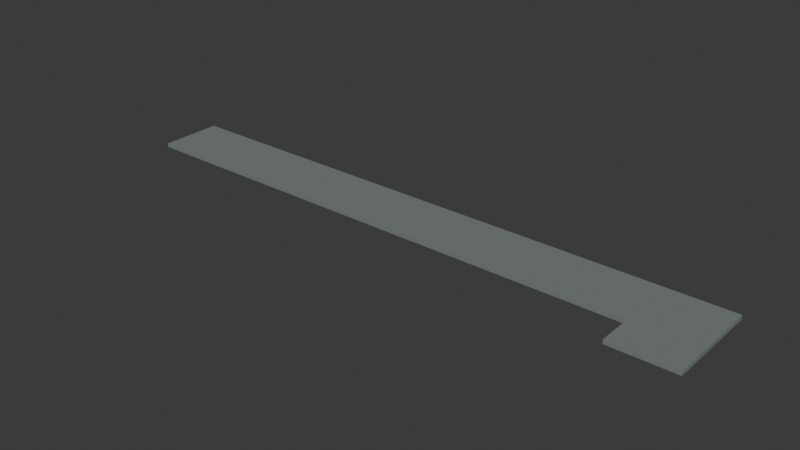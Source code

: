 # Source: AST-STF-G3-054.blend  (saved by Blender 4.3.34; exported with 4.5.12 LTS)
import bpy
from mathutils import Matrix  # noqa: F401  (used for matrix-valued properties, if any)

bpy.ops.wm.read_factory_settings(use_empty=True)
scene = bpy.context.scene
scene.name = 'Scene'

# ---- collections
col_collection = bpy.data.collections.new('Collection'); scene.collection.children.link(col_collection)

# ---- images (referenced by path relative to the original .blend; pixels are not part of the script)
import os
ASSET_DIR = os.environ.get("B2B_ASSET_DIR", "")  # directory of the original .blend (textures are referenced by path, not embedded)
HERE = os.path.dirname(os.path.abspath(__file__))  # packed textures are extracted next to this script under _unpacked/

def load_image(name, relpath, width, height, colorspace="sRGB"):
    """Load a texture the original file referenced (path relative to the .blend, or extracted next to this script)."""
    p = next((c for c in (os.path.join(HERE, relpath), os.path.join(ASSET_DIR, relpath)) if relpath and os.path.exists(c)), "")
    if p:
        img = bpy.data.images.load(p, check_existing=True)
        img.name = name
    else:  # same state as the original file: an image datablock whose file is absent (Cycles renders it pink)
        img = bpy.data.images.new(name, width, height)
        img.source = "FILE"
        img.filepath = "//" + (relpath or name)
    img.colorspace_settings.name = colorspace
    return img
img_staff_floor_png = load_image('staff_floor.png', '_unpacked/staff_floor.8c30c4e4.png', 256, 256, 'sRGB')

# ---- materials (node trees are filled in below, after node groups)
mat_astraea_staff_floor = bpy.data.materials.new('ASTRAEA_staff_floor')
mat_astraea_staff_floor.diffuse_color = (0.4667, 0.498, 0.4863, 1.0)

# ---- material node trees
mat_astraea_staff_floor.use_nodes = True; mat_astraea_staff_floor.node_tree.nodes.clear()
_N = mat_astraea_staff_floor.node_tree.nodes; _L = mat_astraea_staff_floor.node_tree.links
n0 = _N.new('ShaderNodeBsdfPrincipled'); n0.name = 'Principled BSDF'; n0.location = (10, 300)
n0.inputs[2].default_value = 0.87
n1 = _N.new('ShaderNodeOutputMaterial'); n1.name = 'Material Output'; n1.location = (300, 300)
n2 = _N.new('ShaderNodeTexImage'); n2.name = 'Image Texture'; n2.location = (0, 0)
n2.image = img_staff_floor_png
n2.interpolation = 'Closest'
_L.new(n0.outputs[0], n1.inputs[0])
_L.new(n2.outputs[0], n0.inputs[0])
n1.is_active_output = True

# ---- world
world_world = bpy.data.worlds.new('World'); scene.world = world_world
world_world.use_nodes = True; world_world.node_tree.nodes.clear()
_N = world_world.node_tree.nodes; _L = world_world.node_tree.links
n0 = _N.new('ShaderNodeOutputWorld'); n0.name = 'World Output'; n0.location = (300, 300)
n1 = _N.new('ShaderNodeBackground'); n1.name = 'Background'; n1.location = (10, 300)
n1.inputs[0].default_value = (0.05088, 0.05088, 0.05088, 1.0)
_L.new(n1.outputs[0], n0.inputs[0])
n0.is_active_output = True
world_world.color = (0.05088, 0.05088, 0.05088)
world_world.sun_shadow_jitter_overblur = 0.0

# ---- meshes
me_d03port2branchmissingfloor_0 = bpy.data.meshes.new('D03Port2BranchMissingFloor_0')
me_d03port2branchmissingfloor_0.from_pydata([(-22.94, 291.1, 11.76), (-19.06, 289.0, 11.76), (-19.06, 294.9, 11.76), (-22.94, 291.1, 12.0), (-19.06, 289.0, 12.0), (-19.06, 294.9, 12.0), (-55.2, 294.9, 11.76), (-55.2, 291.1, 11.76), (-22.94, 291.1, 12.0), (-55.2, 294.9, 12.0), (-55.2, 291.1, 12.0), (-22.94, 291.1, 11.76), (-19.06, 289.0, 12.0), (-22.94, 291.1, 12.0), (-22.94, 289.0, 12.0), (-55.2, 294.9, 11.76), (-22.94, 291.1, 11.76), (-55.2, 294.9, 12.0), (-19.06, 294.9, 12.0), (-19.06, 289.0, 11.76), (-19.06, 294.9, 11.76), (-55.2, 294.9, 11.76), (-55.2, 294.9, 12.0), (-55.2, 294.9, 11.76), (-55.2, 291.1, 11.76), (-55.2, 291.1, 12.0), (-55.2, 294.9, 12.0), (-55.2, 291.1, 11.76), (-22.94, 291.1, 11.76), (-22.94, 291.1, 12.0), (-22.94, 291.1, 11.76), (-22.94, 289.0, 11.76), (-22.94, 289.0, 12.0)], [], [(2, 1, 0), (3, 4, 5), (7, 6, 28), (8, 9, 10), (31, 11, 1), (12, 13, 14), (20, 16, 15), (17, 8, 18), (31, 1, 4, 32), (19, 20, 18, 4), (20, 21, 22, 18), (23, 24, 25, 26), (27, 28, 29, 10), (30, 31, 32, 8)])
_uv = me_d03port2branchmissingfloor_0.uv_layers.new(name='MetricUV')
_uv.uv.foreach_set('vector', [-23.82, -368.7, -23.82, -361.2, -28.68, -363.8, -28.68, 363.8, -23.82, 361.2, -23.82, 368.7, -69.0, -363.8, -69.0, -368.7, -28.68, -363.8, -28.68, 363.8, -69.0, 368.7, -69.0, 363.8, -28.68, -361.2, -28.68, -363.8, -23.82, -361.2, -23.82, 361.2, -28.68, 363.8, -28.68, 361.2, -23.82, -368.7, -28.68, -363.8, -69.0, -368.7, -69.0, 368.7, -28.68, 363.8, -23.82, 368.7, -28.68, 14.7, -23.82, 14.7, -23.82, 15.0, -28.68, 15.0, 361.2, 14.7, 368.7, 14.7, 368.7, 15.0, 361.2, 15.0, 23.82, 14.7, 69.0, 14.7, 69.0, 15.0, 23.82, 15.0, -368.7, 14.7, -363.8, 14.7, -363.8, 15.0, -368.7, 15.0, -69.0, 14.7, -28.68, 14.7, -28.68, 15.0, -69.0, 15.0, -363.8, 14.7, -361.2, 14.7, -361.2, 15.0, -363.8, 15.0])
me_d03port2branchmissingfloor_0.materials.append(mat_astraea_staff_floor)
me_d03port2branchmissingfloor_0.update()

# ---- objects
ob_d03port2branchmissingfloor_0 = bpy.data.objects.new('D03Port2BranchMissingFloor_0', me_d03port2branchmissingfloor_0)

# ---- transforms, parenting, visibility, modifiers, constraints
ob_d03port2branchmissingfloor_0.location = (0.0, 0.0, 0.0)

# ---- collection membership
col_collection.objects.link(ob_d03port2branchmissingfloor_0)

# ---- scene / render settings (as saved in the file)
scene.frame_start = 1; scene.frame_end = 250; scene.frame_set(1)
scene.render.engine = 'BLENDER_EEVEE_NEXT'
bpy.context.view_layer.update()

# ---- added for rendering (the .blend has no active camera and no usable light): camera, sun
cam_auto = bpy.data.cameras.new('AutoCamera')
cam_auto.lens = 50.0
cam_auto.sensor_width = 36.0
cam_auto.clip_end = 1000.0
ob_auto_camera = bpy.data.objects.new('AutoCamera', cam_auto)
scene.collection.objects.link(ob_auto_camera)
ob_auto_camera.location = (-3.24302, 251.306, 38.9896)
ob_auto_camera.rotation_euler = (1.09748, -7.21219e-08, 0.694738)
scene.camera = ob_auto_camera
light_auto_sun = bpy.data.lights.new('AutoSun', 'SUN')
light_auto_sun.energy = 3.0
light_auto_sun.angle = 0.0523599
ob_auto_sun = bpy.data.objects.new('AutoSun', light_auto_sun)
scene.collection.objects.link(ob_auto_sun)
ob_auto_sun.rotation_euler = (0.872665, 0.174533, 0.523599)
bpy.context.view_layer.update()
